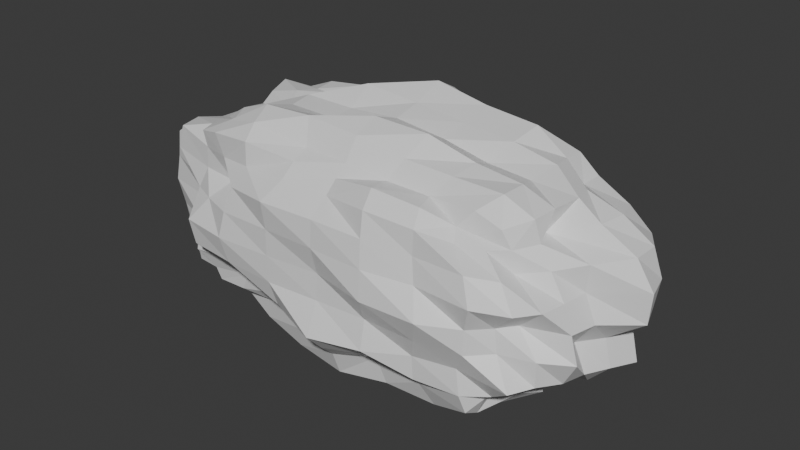 # Source: BigRock.blend  (saved by Blender 4.1.24; exported with 4.5.12 LTS)
import bpy
from mathutils import Matrix  # noqa: F401  (used for matrix-valued properties, if any)

bpy.ops.wm.read_factory_settings(use_empty=True)
scene = bpy.context.scene
scene.name = 'Scene'

# ---- collections
col_collection = bpy.data.collections.new('Collection'); scene.collection.children.link(col_collection)

# ---- materials (node trees are filled in below, after node groups)
mat_material = bpy.data.materials.new('Material')
mat_material.alpha_threshold = 0.0
mat_material.use_transparent_shadow = False
mat_material.roughness = 0.5
mat_material.line_color = (0.0, 0.0, 0.0, 1.0)

# ---- material node trees
mat_material.use_nodes = True; mat_material.node_tree.nodes.clear()
_N = mat_material.node_tree.nodes; _L = mat_material.node_tree.links
n0 = _N.new('ShaderNodeOutputMaterial'); n0.name = 'Material Output'; n0.location = (300, 300)
n1 = _N.new('ShaderNodeBsdfPrincipled'); n1.name = 'Principled BSDF'; n1.location = (10, 300)
n1.inputs[3].default_value = 1.45
_L.new(n1.outputs[0], n0.inputs[0])
n0.is_active_output = True

# ---- world
world_world = bpy.data.worlds.new('World'); scene.world = world_world
world_world.use_nodes = True; world_world.node_tree.nodes.clear()
_N = world_world.node_tree.nodes; _L = world_world.node_tree.links
n0 = _N.new('ShaderNodeOutputWorld'); n0.name = 'World Output'; n0.location = (300, 300)
n1 = _N.new('ShaderNodeBackground'); n1.name = 'Background'; n1.location = (10, 300)
n1.inputs[0].default_value = (0.05088, 0.05088, 0.05088, 1.0)
_L.new(n1.outputs[0], n0.inputs[0])
n0.is_active_output = True
world_world.color = (0.05088, 0.05088, 0.05088)
world_world.use_sun_shadow = False
world_world.sun_shadow_jitter_overblur = 0.0

# ---- meshes
me_cube = bpy.data.meshes.new('Cube')
me_cube.from_pydata([(0.2715, 0.2688, 0.2697), (0.2665, 0.2638, -0.2633), (0.2468, -0.2444, 0.2449), (0.2815, -0.2792, -0.2783), (-0.2722, 0.2745, 0.2754), (-0.281, 0.2832, -0.2828), (-0.2932, -0.2959, 0.2964), (-0.283, -0.2857, -0.2848), (-0.2772, 0.2283, -0.279), (-0.2899, 0.1578, -0.2918), (-0.3168, 0.08246, -0.3186), (-0.362, -0.0002115, -0.3638), (-0.3116, -0.0816, -0.3135), (-0.283, -0.1548, -0.2848), (-0.2888, -0.2372, -0.2906), (0.2206, 0.2654, -0.265), (0.1549, 0.2808, -0.2803), (0.08918, 0.335, -0.3345), (0.002493, 0.3457, -0.3452), (-0.07296, 0.2905, -0.29), (-0.1478, 0.2766, -0.2762), (-0.2345, 0.291, -0.2905), (0.2775, 0.2748, 0.2257), (0.2755, 0.2728, 0.1491), (0.3172, 0.3145, 0.08221), (0.333, 0.3303, 0.0006857), (0.3319, 0.3292, -0.08454), (0.3, 0.2973, -0.1597), (0.2806, 0.2779, -0.2266), (-0.2904, -0.2931, -0.2375), (-0.3198, -0.3225, -0.1719), (-0.3112, -0.3139, -0.08059), (-0.2987, -0.3015, 0.0006935), (-0.3064, -0.3091, 0.08077), (-0.2902, -0.293, 0.1588), (-0.2882, -0.2909, 0.2373), (0.2702, -0.2679, 0.2203), (0.3108, -0.3085, 0.1664), (0.3413, -0.339, 0.08827), (0.3008, -0.2985, 0.0006936), (0.3076, -0.3053, -0.07841), (0.3388, -0.3365, -0.1788), (0.3008, -0.2985, -0.2415), (-0.2799, 0.2822, 0.2311), (-0.2969, 0.2992, 0.162), (-0.3251, 0.3274, 0.08547), (-0.3322, 0.3345, 0.0006853), (-0.3158, 0.3181, -0.08176), (-0.326, 0.3282, -0.1749), (-0.3055, 0.3078, -0.2487), (0.2141, -0.257, 0.2575), (0.1678, -0.3076, 0.3081), (0.0874, -0.3283, 0.3288), (0.002538, -0.2945, 0.295), (-0.07784, -0.3103, 0.3107), (-0.1738, -0.33, 0.3305), (-0.2523, -0.3156, 0.316), (0.2994, 0.2409, 0.2976), (0.2978, 0.1591, 0.296), (0.3242, 0.08308, 0.3224), (0.3351, -0.0002131, 0.3333), (0.3223, -0.08302, 0.3205), (0.3163, -0.1686, 0.3145), (0.2821, -0.2286, 0.2803), (-0.2288, -0.2838, -0.2829), (-0.149, -0.2796, -0.2787), (-0.07888, -0.3144, -0.3135), (0.002503, -0.3339, -0.333), (0.07963, -0.2973, -0.2964), (0.1681, -0.3082, -0.3073), (0.2636, -0.3241, -0.3232), (-0.2985, -0.2444, 0.3017), (-0.2912, -0.1588, 0.2944), (-0.3054, -0.08004, 0.3086), (-0.2997, -0.0002157, 0.3029), (-0.3162, 0.08233, 0.3194), (-0.3297, 0.1772, 0.3328), (-0.2981, 0.2436, 0.3012), (-0.2379, 0.2957, 0.2966), (-0.1644, 0.3105, 0.3114), (-0.08659, 0.3445, 0.3454), (0.002486, 0.3559, 0.3567), (0.0861, 0.3227, 0.3236), (0.1712, 0.3142, 0.3151), (0.2327, 0.2818, 0.2827), (0.2804, -0.2273, -0.2772), (0.304, -0.1626, -0.3008), (0.3228, -0.08314, -0.3196), (0.296, -0.0002162, -0.2927), (0.3002, 0.07703, -0.297), (0.3088, 0.1645, -0.3056), (0.2727, 0.2212, -0.2695), (0.2605, 0.2578, 0.3497), (0.1809, 0.2659, 0.3686), (0.09154, 0.2743, 0.3791), (0.002476, 0.3046, 0.4258), (-0.09145, 0.2888, 0.4027), (-0.1724, 0.2605, 0.3599), (-0.25, 0.2523, 0.3412), (0.2617, 0.1737, 0.3577), (0.2004, 0.1977, 0.4262), (0.1025, 0.205, 0.4411), (0.002477, 0.2185, 0.4731), (-0.09146, 0.1931, 0.4083), (-0.16, 0.1623, 0.3329), (-0.2449, 0.166, 0.3389), (0.2714, 0.08694, 0.37), (0.1926, 0.09216, 0.3996), (0.09968, 0.09694, 0.4125), (0.002521, 0.1014, 0.4289), (-0.1003, 0.1026, 0.4458), (-0.1798, 0.0882, 0.378), (-0.2548, 0.08303, 0.3511), (0.2542, -0.0002156, 0.3387), (0.1776, -0.0002178, 0.3505), (0.09692, -0.0002176, 0.3847), (0.002547, -0.0002171, 0.4056), (-0.09288, -0.0002173, 0.3911), (-0.1874, -0.0002153, 0.3925), (-0.2363, -0.0002176, 0.3174), (0.2686, -0.08643, 0.3655), (0.1882, -0.09033, 0.3873), (0.1042, -0.1019, 0.4388), (0.002511, -0.1045, 0.4447), (-0.08971, -0.09248, 0.3836), (-0.1825, -0.09, 0.3855), (-0.2531, -0.08289, 0.3483), (0.2666, -0.1773, 0.3654), (0.1778, -0.1755, 0.3667), (0.09046, -0.1816, 0.3754), (0.002514, -0.1956, 0.4078), (-0.0946, -0.1997, 0.4253), (-0.19, -0.1927, 0.4121), (-0.2415, -0.1641, 0.3334), (0.2388, -0.2365, 0.3165), (0.1549, -0.2266, 0.3054), (0.07747, -0.2328, 0.3107), (0.00254, -0.2477, 0.3317), (-0.07795, -0.2493, 0.3377), (-0.1801, -0.2726, 0.3785), (-0.2503, -0.253, 0.3417), (0.2578, -0.345, -0.2546), (0.2499, -0.3383, -0.1654), (0.2707, -0.3685, -0.08625), (0.2703, -0.3647, 0.0006882), (0.2857, -0.3928, 0.09265), (0.266, -0.3639, 0.1774), (0.2246, -0.2942, 0.2228), (0.1772, -0.359, -0.2597), (0.176, -0.3614, -0.1728), (0.1904, -0.393, -0.09056), (0.2065, -0.4316, 0.0006844), (0.1847, -0.3771, 0.08902), (0.1752, -0.3592, 0.1733), (0.1753, -0.3545, 0.2583), (0.08559, -0.3498, -0.2561), (0.09824, -0.4174, -0.1961), (0.09604, -0.3904, -0.09281), (0.1062, -0.4406, 0.0006886), (0.1013, -0.4215, 0.09947), (0.09534, -0.4016, 0.1917), (0.09194, -0.3806, 0.2764), (0.002498, -0.388, -0.2813), (0.002488, -0.4529, -0.2109), (0.002542, -0.4002, -0.0963), (0.002557, -0.3937, 0.0007003), (0.002528, -0.4194, 0.1009), (0.002511, -0.4116, 0.1975), (0.002533, -0.3397, 0.2533), (-0.08067, -0.3504, -0.2564), (-0.08863, -0.3924, -0.187), (-0.09509, -0.4147, -0.09693), (-0.0968, -0.4143, 0.0006935), (-0.09523, -0.4154, 0.09844), (-0.09562, -0.4303, 0.2021), (-0.08209, -0.3572, 0.262), (-0.1511, -0.308, -0.2277), (-0.1664, -0.3494, -0.1682), (-0.1913, -0.4092, -0.09356), (-0.2001, -0.4276, 0.0006852), (-0.1921, -0.4113, 0.09531), (-0.1814, -0.3889, 0.1846), (-0.1667, -0.3459, 0.2528), (-0.2142, -0.2861, -0.2161), (-0.2316, -0.3171, -0.1567), (-0.2802, -0.392, -0.09113), (-0.288, -0.402, 0.0006819), (-0.258, -0.3559, 0.08504), (-0.2231, -0.3036, 0.1525), (-0.2341, -0.3165, 0.2373), (-0.3492, -0.2601, -0.2592), (-0.3546, -0.2596, -0.1733), (-0.3476, -0.2573, -0.0825), (-0.3269, -0.2468, 0.0006966), (-0.3426, -0.2543, 0.08285), (-0.3724, -0.2708, 0.182), (-0.3612, -0.2679, 0.2684), (-0.3773, -0.1836, -0.273), (-0.4079, -0.1924, -0.1915), (-0.4156, -0.1974, -0.09524), (-0.4283, -0.204, 0.000685), (-0.4202, -0.199, 0.09744), (-0.4156, -0.1953, 0.1957), (-0.3702, -0.1806, 0.2698), (-0.403, -0.09487, -0.2905), (-0.4308, -0.09894, -0.202), (-0.4076, -0.09711, -0.0962), (-0.4432, -0.1048, 0.0006881), (-0.4053, -0.09672, 0.0972), (-0.4009, -0.09343, 0.1925), (-0.3444, -0.08275, 0.2559), (-0.4114, -0.0002119, -0.2972), (-0.45, -0.0002123, -0.2109), (-0.4602, -0.0002134, -0.1067), (-0.439, -0.000215, 0.0006908), (-0.4212, -0.0002153, 0.1016), (-0.4082, -0.0002143, 0.1973), (-0.3463, -0.0002156, 0.259), (-0.3889, 0.09152, -0.2818), (-0.446, 0.1013, -0.2075), (-0.4544, 0.1047, -0.1042), (-0.4538, 0.1061, 0.0006862), (-0.4559, 0.1099, 0.09644), (-0.3806, 0.08929, 0.1852), (-0.3065, 0.07451, 0.2327), (-0.3247, 0.1615, -0.2399), (-0.4063, 0.1913, -0.1909), (-0.3963, 0.1899, -0.09169), (-0.4166, 0.1994, 0.0006869), (-0.4009, 0.1916, 0.09391), (-0.3658, 0.176, 0.1769), (-0.3477, 0.1709, 0.2557), (-0.3061, 0.2314, -0.231), (-0.3529, 0.258, -0.1726), (-0.3098, 0.2339, -0.07471), (-0.3411, 0.255, 0.0006932), (-0.3359, 0.2498, 0.08147), (-0.2933, 0.2207, 0.1495), (-0.3156, 0.2376, 0.2385), (-0.2394, 0.2417, -0.3237), (-0.1659, 0.2506, -0.3428), (-0.08371, 0.2659, -0.3641), (0.002526, 0.2581, -0.3482), (0.08494, 0.2546, -0.3457), (0.1538, 0.2245, -0.3012), (0.2222, 0.2194, -0.2896), (-0.2273, 0.1544, -0.3094), (-0.1655, 0.1678, -0.3461), (-0.08369, 0.1778, -0.3646), (0.002546, 0.1803, -0.3647), (0.08899, 0.1782, -0.3658), (0.1869, 0.1842, -0.3893), (0.2649, 0.1758, -0.3613), (-0.2507, 0.08166, -0.3431), (-0.1911, 0.09392, -0.4077), (-0.09152, 0.09384, -0.3927), (0.002567, 0.09205, -0.3703), (0.1014, 0.09865, -0.4211), (0.212, 0.102, -0.4515), (0.269, 0.08614, -0.3648), (-0.2908, -0.0002118, -0.4056), (-0.2025, -0.0002129, -0.4333), (-0.09795, -0.0002154, -0.4203), (0.002542, -0.0002166, -0.4123), (0.1027, -0.0002155, -0.4185), (0.192, -0.0002153, -0.3901), (0.2666, -0.0002144, -0.3577), (-0.2462, -0.08058, -0.3357), (-0.195, -0.09633, -0.4185), (-0.1016, -0.1043, -0.4519), (0.002545, -0.0968, -0.3967), (0.09848, -0.09616, -0.4039), (0.1811, -0.08672, -0.3661), (0.2516, -0.08069, -0.3363), (-0.2192, -0.1495, -0.2964), (-0.1806, -0.1833, -0.3858), (-0.09951, -0.2093, -0.4504), (0.002495, -0.2072, -0.439), (0.1014, -0.2033, -0.4338), (0.192, -0.1898, -0.4029), (0.2675, -0.1779, -0.3655), (-0.2369, -0.2396, -0.3198), (-0.1759, -0.2662, -0.367), (-0.09137, -0.289, -0.401), (0.002479, -0.3024, -0.4203), (0.09435, -0.2831, -0.3913), (0.1894, -0.2793, -0.3878), (0.2647, -0.2625, -0.3547), (0.2824, 0.2126, -0.2121), (0.3145, 0.2308, -0.1547), (0.3297, 0.2428, -0.07775), (0.3595, 0.263, 0.0006897), (0.353, 0.2571, 0.08395), (0.3607, 0.2598, 0.1751), (0.3325, 0.2454, 0.2463), (0.3299, 0.1615, -0.2399), (0.3781, 0.1787, -0.1782), (0.3857, 0.1842, -0.08879), (0.4112, 0.1957, 0.0006881), (0.4027, 0.1904, 0.0933), (0.4074, 0.1898, 0.1907), (0.3709, 0.1784, 0.2671), (0.3743, 0.08745, -0.2697), (0.4289, 0.09574, -0.2054), (0.4162, 0.09726, -0.09679), (0.4427, 0.1034, 0.0006882), (0.4506, 0.1031, 0.104), (0.4348, 0.0983, 0.2029), (0.3841, 0.08948, 0.2771), (0.3744, -0.0002136, -0.2716), (0.4103, -0.0002142, -0.1949), (0.3981, -0.0002166, -0.09556), (0.4603, -0.0002139, 0.0006872), (0.4647, -0.000213, 0.108), (0.4345, -0.0002128, 0.2049), (0.3744, -0.0002135, 0.273), (0.3194, -0.07654, -0.2361), (0.3925, -0.09095, -0.1862), (0.3714, -0.0901, -0.08918), (0.404, -0.09744, 0.0006953), (0.3833, -0.0921, 0.09258), (0.3861, -0.08977, 0.1852), (0.3067, -0.07392, 0.2297), (0.3131, -0.155, -0.2294), (0.3831, -0.181, -0.1801), (0.4073, -0.1953, -0.09028), (0.3935, -0.1898, 0.0006912), (0.3756, -0.181, 0.08832), (0.3473, -0.1675, 0.1679), (0.326, -0.1603, 0.2389), (0.296, -0.2219, -0.221), (0.3606, -0.2601, -0.1737), (0.3614, -0.2627, -0.0843), (0.3226, -0.241, 0.0006981), (0.3663, -0.2657, 0.08669), (0.3033, -0.2242, 0.1514), (0.298, -0.2232, 0.2237), (-0.2575, 0.3517, -0.2593), (-0.2608, 0.3632, -0.1759), (-0.266, 0.3684, -0.08632), (-0.2554, 0.3479, 0.0006921), (-0.2702, 0.3753, 0.08913), (-0.2604, 0.3625, 0.177), (-0.2443, 0.3315, 0.2474), (-0.1679, 0.3482, -0.2532), (-0.17, 0.3585, -0.1718), (-0.1695, 0.3486, -0.08253), (-0.1735, 0.3525, 0.0007005), (-0.1851, 0.3917, 0.0918), (-0.1802, 0.3855, 0.1834), (-0.1684, 0.3495, 0.2554), (-0.08418, 0.3668, -0.2668), (-0.08864, 0.392, -0.1871), (-0.09572, 0.4179, -0.09756), (-0.09823, 0.4225, 0.0006919), (-0.08514, 0.3556, 0.08842), (-0.0815, 0.3532, 0.1744), (-0.07875, 0.3407, 0.2522), (0.002481, 0.4173, -0.2994), (0.002492, 0.4446, -0.2081), (0.002488, 0.4858, -0.1106), (0.002505, 0.468, 0.000686), (0.002521, 0.429, 0.1025), (0.002518, 0.4015, 0.1941), (0.002506, 0.3755, 0.2753), (0.09661, 0.4027, -0.2889), (0.09899, 0.4211, -0.1976), (0.09857, 0.405, -0.09535), (0.1032, 0.4222, 0.0006916), (0.1102, 0.4735, 0.1084), (0.09173, 0.3814, 0.1846), (0.07771, 0.311, 0.234), (0.1751, 0.3535, -0.2565), (0.1903, 0.3988, -0.1871), (0.1789, 0.3607, -0.08472), (0.1885, 0.3805, 0.0006935), (0.2074, 0.4395, 0.1006), (0.1829, 0.3793, 0.1811), (0.1621, 0.3219, 0.2381), (0.2453, 0.3255, -0.2421), (0.2525, 0.342, -0.1671), (0.2785, 0.3807, -0.08886), (0.2886, 0.3943, 0.0006827), (0.272, 0.3701, 0.08804), (0.2407, 0.3232, 0.1608), (0.2164, 0.2812, 0.2145)], [], [(92, 93, 100, 99), (357, 350, 79, 80), (350, 343, 78, 79), (337, 344, 20, 21), (301, 294, 57, 58), (106, 107, 114, 113), (104, 105, 112, 111), (238, 231, 76, 77), (315, 308, 59, 60), (120, 121, 128, 127), (114, 115, 122, 121), (109, 110, 117, 116), (111, 112, 119, 118), (231, 224, 75, 76), (322, 315, 60, 61), (127, 128, 135, 134), (121, 122, 129, 128), (116, 117, 124, 123), (118, 119, 126, 125), (224, 217, 74, 75), (329, 322, 61, 62), (161, 154, 51, 52), (128, 129, 136, 135), (123, 124, 131, 130), (125, 126, 133, 132), (217, 210, 73, 74), (336, 329, 62, 63), (197, 198, 205, 204), (168, 161, 52, 53), (130, 131, 138, 137), (132, 133, 140, 139), (210, 203, 72, 73), (85, 330, 42, 3), (332, 333, 39, 40), (182, 175, 54, 55), (192, 193, 200, 199), (203, 196, 71, 72), (70, 69, 286, 287), (3, 70, 287, 85), (330, 331, 41, 42), (142, 143, 150, 149), (141, 142, 149, 148), (57, 0, 84, 92), (84, 83, 93, 92), (276, 277, 284, 283), (83, 82, 94, 93), (82, 81, 95, 94), (81, 80, 96, 95), (308, 301, 58, 59), (80, 79, 97, 96), (113, 114, 121, 120), (79, 78, 98, 97), (107, 108, 115, 114), (99, 100, 107, 106), (4, 77, 98, 78), (77, 76, 105, 98), (76, 75, 112, 105), (75, 74, 119, 112), (74, 73, 126, 119), (73, 72, 133, 126), (72, 71, 140, 133), (6, 56, 140, 71), (56, 55, 139, 140), (297, 298, 305, 304), (55, 54, 138, 139), (54, 53, 137, 138), (53, 52, 136, 137), (52, 51, 135, 136), (51, 50, 134, 135), (134, 50, 2, 63), (63, 62, 127, 134), (62, 61, 120, 127), (61, 60, 113, 120), (189, 182, 55, 56), (60, 59, 106, 113), (131, 132, 139, 138), (59, 58, 99, 106), (124, 125, 132, 131), (58, 57, 92, 99), (117, 118, 125, 124), (110, 111, 118, 117), (333, 334, 38, 39), (334, 335, 37, 38), (335, 336, 36, 37), (69, 68, 285, 286), (148, 149, 156, 155), (336, 63, 2, 36), (153, 154, 161, 160), (155, 156, 163, 162), (67, 66, 283, 284), (163, 164, 171, 170), (158, 159, 166, 165), (160, 161, 168, 167), (162, 163, 170, 169), (66, 65, 282, 283), (170, 171, 178, 177), (165, 166, 173, 172), (167, 168, 175, 174), (169, 170, 177, 176), (65, 64, 281, 282), (177, 178, 185, 184), (172, 173, 180, 179), (174, 175, 182, 181), (176, 177, 184, 183), (193, 192, 31, 32), (179, 180, 187, 186), (181, 182, 189, 188), (192, 191, 30, 31), (7, 14, 281, 64), (195, 194, 33, 34), (71, 196, 35, 6), (190, 191, 198, 197), (191, 192, 199, 198), (194, 195, 202, 201), (3, 42, 141, 70), (42, 41, 142, 141), (331, 332, 40, 41), (41, 40, 143, 142), (40, 39, 144, 143), (39, 38, 145, 144), (38, 37, 146, 145), (68, 67, 284, 285), (37, 36, 147, 146), (156, 157, 164, 163), (36, 2, 50, 147), (151, 152, 159, 158), (157, 158, 165, 164), (164, 165, 172, 171), (171, 172, 179, 178), (178, 179, 186, 185), (194, 193, 32, 33), (364, 357, 80, 81), (6, 35, 189, 56), (35, 34, 188, 189), (103, 104, 111, 110), (34, 33, 187, 188), (33, 32, 186, 187), (32, 31, 185, 186), (31, 30, 184, 185), (30, 29, 183, 184), (183, 29, 7, 64), (64, 65, 176, 183), (65, 66, 169, 176), (66, 67, 162, 169), (67, 68, 155, 162), (68, 69, 148, 155), (69, 70, 141, 148), (175, 168, 53, 54), (193, 194, 201, 200), (202, 203, 210, 209), (204, 205, 212, 211), (11, 10, 253, 260), (212, 213, 220, 219), (207, 208, 215, 214), (209, 210, 217, 216), (211, 212, 219, 218), (10, 9, 246, 253), (219, 220, 227, 226), (214, 215, 222, 221), (216, 217, 224, 223), (218, 219, 226, 225), (9, 8, 239, 246), (226, 227, 234, 233), (221, 222, 229, 228), (223, 224, 231, 230), (225, 226, 233, 232), (49, 48, 338, 337), (8, 5, 21, 239), (47, 46, 340, 339), (228, 229, 236, 235), (230, 231, 238, 237), (48, 47, 339, 338), (49, 337, 21, 5), (45, 44, 342, 341), (43, 4, 78, 343), (351, 358, 18, 19), (240, 241, 248, 247), (344, 351, 19, 20), (14, 7, 29, 190), (13, 12, 267, 274), (14, 13, 274, 281), (12, 11, 260, 267), (205, 206, 213, 212), (200, 201, 208, 207), (198, 199, 206, 205), (206, 207, 214, 213), (213, 214, 221, 220), (220, 221, 228, 227), (227, 228, 235, 234), (46, 45, 341, 340), (102, 103, 110, 109), (346, 347, 354, 353), (4, 43, 238, 77), (347, 348, 355, 354), (43, 44, 237, 238), (44, 45, 236, 237), (45, 46, 235, 236), (351, 352, 359, 358), (46, 47, 234, 235), (47, 48, 233, 234), (48, 49, 232, 233), (5, 8, 232, 49), (257, 258, 265, 264), (8, 9, 225, 232), (264, 265, 272, 271), (9, 10, 218, 225), (271, 272, 279, 278), (10, 11, 211, 218), (278, 279, 286, 285), (11, 12, 204, 211), (12, 13, 197, 204), (13, 14, 190, 197), (239, 240, 247, 246), (365, 372, 16, 17), (372, 379, 15, 16), (379, 28, 1, 15), (380, 381, 26, 27), (251, 252, 259, 258), (288, 295, 90, 91), (253, 254, 261, 260), (261, 262, 269, 268), (256, 257, 264, 263), (258, 259, 266, 265), (295, 302, 89, 90), (260, 261, 268, 267), (268, 269, 276, 275), (263, 264, 271, 270), (265, 266, 273, 272), (302, 309, 88, 89), (267, 268, 275, 274), (275, 276, 283, 282), (270, 271, 278, 277), (272, 273, 280, 279), (309, 316, 87, 88), (274, 275, 282, 281), (277, 278, 285, 284), (279, 280, 287, 286), (316, 323, 86, 87), (381, 382, 25, 26), (323, 330, 85, 86), (289, 290, 297, 296), (288, 289, 296, 295), (21, 20, 240, 239), (20, 19, 241, 240), (19, 18, 242, 241), (18, 17, 243, 242), (17, 16, 244, 243), (16, 15, 245, 244), (254, 255, 262, 261), (15, 1, 91, 245), (249, 250, 257, 256), (91, 90, 252, 245), (90, 89, 259, 252), (89, 88, 266, 259), (88, 87, 273, 266), (87, 86, 280, 273), (86, 85, 287, 280), (379, 380, 27, 28), (199, 200, 207, 206), (159, 160, 167, 166), (166, 167, 174, 173), (173, 174, 181, 180), (180, 181, 188, 187), (196, 195, 34, 35), (201, 202, 209, 208), (208, 209, 216, 215), (215, 216, 223, 222), (222, 223, 230, 229), (229, 230, 237, 236), (44, 43, 343, 342), (382, 383, 24, 25), (383, 384, 23, 24), (384, 385, 22, 23), (385, 84, 0, 22), (300, 301, 308, 307), (296, 297, 304, 303), (309, 310, 317, 316), (305, 306, 313, 312), (307, 308, 315, 314), (303, 304, 311, 310), (316, 317, 324, 323), (312, 313, 320, 319), (314, 315, 322, 321), (310, 311, 318, 317), (323, 324, 331, 330), (319, 320, 327, 326), (321, 322, 329, 328), (317, 318, 325, 324), (326, 327, 334, 333), (328, 329, 336, 335), (324, 325, 332, 331), (337, 338, 345, 344), (339, 340, 347, 346), (338, 339, 346, 345), (1, 28, 288, 91), (28, 27, 289, 288), (195, 196, 203, 202), (27, 26, 290, 289), (26, 25, 291, 290), (25, 24, 292, 291), (302, 303, 310, 309), (24, 23, 293, 292), (23, 22, 294, 293), (22, 0, 57, 294), (298, 299, 306, 305), (304, 305, 312, 311), (311, 312, 319, 318), (318, 319, 326, 325), (325, 326, 333, 332), (100, 101, 108, 107), (327, 328, 335, 334), (320, 321, 328, 327), (313, 314, 321, 320), (306, 307, 314, 313), (299, 300, 307, 306), (378, 371, 82, 83), (349, 350, 357, 356), (345, 346, 353, 352), (358, 359, 366, 365), (354, 355, 362, 361), (356, 357, 364, 363), (352, 353, 360, 359), (365, 366, 373, 372), (361, 362, 369, 368), (363, 364, 371, 370), (359, 360, 367, 366), (372, 373, 380, 379), (368, 369, 376, 375), (370, 371, 378, 377), (366, 367, 374, 373), (375, 376, 383, 382), (377, 378, 385, 384), (373, 374, 381, 380), (385, 378, 83, 84), (340, 341, 348, 347), (150, 151, 158, 157), (341, 342, 349, 348), (342, 343, 350, 349), (344, 345, 352, 351), (353, 354, 361, 360), (360, 361, 368, 367), (367, 368, 375, 374), (374, 375, 382, 381), (93, 94, 101, 100), (191, 190, 29, 30), (376, 377, 384, 383), (369, 370, 377, 376), (362, 363, 370, 369), (355, 356, 363, 362), (348, 349, 356, 355), (154, 147, 50, 51), (371, 364, 81, 82), (358, 365, 17, 18), (250, 251, 258, 257), (247, 248, 255, 254), (246, 247, 254, 253), (244, 245, 252, 251), (243, 244, 251, 250), (242, 243, 250, 249), (241, 242, 249, 248), (295, 296, 303, 302), (293, 294, 301, 300), (292, 293, 300, 299), (291, 292, 299, 298), (290, 291, 298, 297), (149, 150, 157, 156), (146, 147, 154, 153), (145, 146, 153, 152), (144, 145, 152, 151), (143, 144, 151, 150), (152, 153, 160, 159), (129, 130, 137, 136), (122, 123, 130, 129), (115, 116, 123, 122), (108, 109, 116, 115), (101, 102, 109, 108), (97, 98, 105, 104), (96, 97, 104, 103), (95, 96, 103, 102), (94, 95, 102, 101), (269, 270, 277, 276), (262, 263, 270, 269), (255, 256, 263, 262), (248, 249, 256, 255)])
_uv = me_cube.uv_layers.new(name='UVMap')
_uv.uv.foreach_set('vector', [0.6562, 0.5313, 0.6875, 0.5313, 0.6875, 0.5625, 0.6563, 0.5625, 0.5938, 0.3438, 0.5938, 0.3125, 0.8125, 0.5, 0.625, 0.3438, 0.5938, 0.3125, 0.5938, 0.2813, 0.8438, 0.5, 0.625, 0.3125, 0.4063, 0.2813, 0.4063, 0.3125, 0.1875, 0.5, 0.375, 0.2813, 0.5938, 0.5625, 0.5938, 0.5313, 0.625, 0.5313, 0.625, 0.5625, 0.6563, 0.5938, 0.6875, 0.5938, 0.6875, 0.625, 0.6563, 0.625, 0.8125, 0.5625, 0.8438, 0.5625, 0.8438, 0.5938, 0.8125, 0.5938, 0.5938, 0.2188, 0.5938, 0.1875, 0.875, 0.5625, 0.625, 0.2188, 0.5938, 0.625, 0.5938, 0.5938, 0.625, 0.5938, 0.625, 0.625, 0.6563, 0.6563, 0.6875, 0.6563, 0.6875, 0.6875, 0.6562, 0.6875, 0.6875, 0.625, 0.7188, 0.625, 0.7187, 0.6563, 0.6875, 0.6563, 0.75, 0.5938, 0.7813, 0.5938, 0.7813, 0.625, 0.75, 0.625, 0.8125, 0.5938, 0.8438, 0.5938, 0.8438, 0.625, 0.8125, 0.625, 0.5938, 0.1875, 0.5938, 0.1562, 0.875, 0.5938, 0.625, 0.1875, 0.5938, 0.6563, 0.5938, 0.625, 0.625, 0.625, 0.625, 0.6563, 0.6562, 0.6875, 0.6875, 0.6875, 0.6875, 0.7188, 0.6562, 0.7188, 0.6875, 0.6563, 0.7187, 0.6563, 0.7188, 0.6875, 0.6875, 0.6875, 0.75, 0.625, 0.7813, 0.625, 0.7813, 0.6563, 0.75, 0.6563, 0.8125, 0.625, 0.8438, 0.625, 0.8438, 0.6562, 0.8125, 0.6563, 0.5938, 0.1562, 0.5938, 0.125, 0.875, 0.625, 0.625, 0.1563, 0.5938, 0.6875, 0.5938, 0.6563, 0.625, 0.6563, 0.625, 0.6875, 0.5938, 0.8438, 0.5938, 0.8125, 0.6875, 0.75, 0.625, 0.8438, 0.6875, 0.6875, 0.7188, 0.6875, 0.7188, 0.7188, 0.6875, 0.7188, 0.75, 0.6563, 0.7813, 0.6563, 0.7813, 0.6875, 0.75, 0.6875, 0.8125, 0.6563, 0.8438, 0.6562, 0.8438, 0.6875, 0.8125, 0.6875, 0.5938, 0.125, 0.5938, 0.09375, 0.875, 0.6563, 0.625, 0.125, 0.5938, 0.7188, 0.5938, 0.6875, 0.625, 0.6875, 0.625, 0.7188, 0.4063, 0.0625, 0.4375, 0.0625, 0.4375, 0.09375, 0.4063, 0.09375, 0.5938, 0.875, 0.5938, 0.8438, 0.7188, 0.75, 0.625, 0.875, 0.75, 0.6875, 0.7813, 0.6875, 0.7813, 0.7188, 0.75, 0.7188, 0.8125, 0.6875, 0.8438, 0.6875, 0.8438, 0.7188, 0.8125, 0.7188, 0.5938, 0.09375, 0.5938, 0.0625, 0.875, 0.6875, 0.625, 0.09375, 0.375, 0.7188, 0.4063, 0.7188, 0.4063, 0.75, 0.375, 0.75, 0.4688, 0.7187, 0.5, 0.7188, 0.5, 0.75, 0.4688, 0.75, 0.5938, 0.9375, 0.5938, 0.9063, 0.7813, 0.75, 0.625, 0.9375, 0.4688, 0.03125, 0.5, 0.03125, 0.5, 0.0625, 0.4688, 0.0625, 0.5938, 0.0625, 0.5938, 0.03125, 0.875, 0.7188, 0.625, 0.0625, 0.375, 0.7813, 0.3125, 0.75, 0.3125, 0.7188, 0.3438, 0.7188, 0.375, 0.75, 0.3438, 0.75, 0.3438, 0.7188, 0.375, 0.7188, 0.4063, 0.7188, 0.4375, 0.7188, 0.4375, 0.75, 0.4063, 0.75, 0.4375, 0.7813, 0.4688, 0.7813, 0.4688, 0.8125, 0.4375, 0.8125, 0.4063, 0.7812, 0.4375, 0.7813, 0.4375, 0.8125, 0.4063, 0.8125, 0.625, 0.5313, 0.625, 0.5, 0.6563, 0.5, 0.6562, 0.5313, 0.625, 0.4688, 0.6875, 0.5, 0.6875, 0.5313, 0.6562, 0.5313, 0.2188, 0.6875, 0.25, 0.6875, 0.25, 0.7188, 0.2188, 0.7188, 0.625, 0.4375, 0.7188, 0.5, 0.7188, 0.5313, 0.6875, 0.5313, 0.625, 0.4063, 0.75, 0.5, 0.75, 0.5313, 0.7188, 0.5313, 0.625, 0.375, 0.7813, 0.5, 0.7813, 0.5313, 0.75, 0.5313, 0.5938, 0.5938, 0.5938, 0.5625, 0.625, 0.5625, 0.625, 0.5938, 0.625, 0.3438, 0.8125, 0.5, 0.8125, 0.5313, 0.7813, 0.5313, 0.6563, 0.625, 0.6875, 0.625, 0.6875, 0.6563, 0.6563, 0.6563, 0.625, 0.3125, 0.8438, 0.5, 0.8438, 0.5313, 0.8125, 0.5313, 0.6875, 0.5938, 0.7187, 0.5938, 0.7188, 0.625, 0.6875, 0.625, 0.6563, 0.5625, 0.6875, 0.5625, 0.6875, 0.5938, 0.6563, 0.5938, 0.625, 0.25, 0.875, 0.5313, 0.8438, 0.5313, 0.625, 0.2813, 0.625, 0.2188, 0.875, 0.5625, 0.8438, 0.5625, 0.8438, 0.5313, 0.625, 0.1875, 0.875, 0.5938, 0.8438, 0.5938, 0.8438, 0.5625, 0.625, 0.1563, 0.875, 0.625, 0.8438, 0.625, 0.8438, 0.5938, 0.625, 0.125, 0.875, 0.6563, 0.8438, 0.6562, 0.8438, 0.625, 0.625, 0.09375, 0.875, 0.6875, 0.8438, 0.6875, 0.8438, 0.6562, 0.625, 0.0625, 0.875, 0.7188, 0.8438, 0.7188, 0.8438, 0.6875, 0.625, 1.0, 0.8438, 0.75, 0.8438, 0.7188, 0.625, 0.03125, 0.625, 0.9688, 0.8125, 0.75, 0.8125, 0.7188, 0.8438, 0.7188, 0.4688, 0.5625, 0.5, 0.5625, 0.5, 0.5938, 0.4688, 0.5938, 0.625, 0.9375, 0.7813, 0.75, 0.7813, 0.7188, 0.8125, 0.7188, 0.625, 0.9063, 0.75, 0.75, 0.75, 0.7188, 0.7813, 0.7188, 0.625, 0.875, 0.7188, 0.75, 0.7188, 0.7188, 0.75, 0.7188, 0.625, 0.8438, 0.6875, 0.75, 0.6875, 0.7188, 0.7188, 0.7188, 0.625, 0.8125, 0.6563, 0.75, 0.6562, 0.7188, 0.6875, 0.7188, 0.6562, 0.7188, 0.625, 0.7813, 0.625, 0.75, 0.625, 0.7188, 0.625, 0.7188, 0.625, 0.6875, 0.6562, 0.6875, 0.6562, 0.7188, 0.625, 0.6875, 0.625, 0.6563, 0.6563, 0.6563, 0.6562, 0.6875, 0.625, 0.6563, 0.625, 0.625, 0.6563, 0.625, 0.6563, 0.6563, 0.5938, 0.9688, 0.5938, 0.9375, 0.8125, 0.75, 0.625, 0.9688, 0.625, 0.625, 0.625, 0.5938, 0.6563, 0.5938, 0.6563, 0.625, 0.7813, 0.6875, 0.8125, 0.6875, 0.8125, 0.7188, 0.7813, 0.7188, 0.625, 0.5938, 0.625, 0.5625, 0.6563, 0.5625, 0.6563, 0.5938, 0.7813, 0.6563, 0.8125, 0.6563, 0.8125, 0.6875, 0.7813, 0.6875, 0.625, 0.5625, 0.625, 0.5313, 0.6562, 0.5313, 0.6563, 0.5625, 0.7813, 0.625, 0.8125, 0.625, 0.8125, 0.6563, 0.7813, 0.6563, 0.7813, 0.5938, 0.8125, 0.5938, 0.8125, 0.625, 0.7813, 0.625, 0.5, 0.7188, 0.5313, 0.7187, 0.5312, 0.75, 0.5, 0.75, 0.5313, 0.7187, 0.5625, 0.7188, 0.5625, 0.75, 0.5312, 0.75, 0.5625, 0.7188, 0.5938, 0.7188, 0.5938, 0.75, 0.5625, 0.75, 0.375, 0.8125, 0.2813, 0.75, 0.2812, 0.7188, 0.3125, 0.7188, 0.4063, 0.8125, 0.4375, 0.8125, 0.4375, 0.8438, 0.4063, 0.8438, 0.5938, 0.7188, 0.625, 0.7188, 0.625, 0.75, 0.5938, 0.75, 0.5625, 0.8125, 0.5938, 0.8125, 0.5938, 0.8438, 0.5625, 0.8438, 0.4063, 0.8438, 0.4375, 0.8438, 0.4375, 0.875, 0.4063, 0.875, 0.375, 0.875, 0.2188, 0.75, 0.2188, 0.7188, 0.25, 0.7188, 0.4375, 0.875, 0.4688, 0.875, 0.4688, 0.9063, 0.4375, 0.9063, 0.5, 0.8438, 0.5313, 0.8438, 0.5312, 0.875, 0.5, 0.875, 0.5625, 0.8438, 0.5938, 0.8438, 0.5938, 0.875, 0.5625, 0.875, 0.4063, 0.875, 0.4375, 0.875, 0.4375, 0.9063, 0.4063, 0.9062, 0.375, 0.9063, 0.1875, 0.75, 0.1875, 0.7188, 0.2188, 0.7188, 0.4375, 0.9063, 0.4688, 0.9063, 0.4688, 0.9375, 0.4375, 0.9375, 0.5, 0.875, 0.5312, 0.875, 0.5313, 0.9063, 0.5, 0.9063, 0.5625, 0.875, 0.5938, 0.875, 0.5938, 0.9063, 0.5625, 0.9063, 0.4063, 0.9062, 0.4375, 0.9063, 0.4375, 0.9375, 0.4063, 0.9375, 0.375, 0.9375, 0.1563, 0.75, 0.1563, 0.7188, 0.1875, 0.7188, 0.4375, 0.9375, 0.4688, 0.9375, 0.4688, 0.9688, 0.4375, 0.9688, 0.5, 0.9063, 0.5313, 0.9063, 0.5312, 0.9375, 0.5, 0.9375, 0.5625, 0.9063, 0.5938, 0.9063, 0.5938, 0.9375, 0.5625, 0.9375, 0.4063, 0.9375, 0.4375, 0.9375, 0.4375, 0.9688, 0.4063, 0.9688, 0.5, 0.03125, 0.4688, 0.03125, 0.4688, 1.0, 0.5, 0.0, 0.5, 0.9375, 0.5312, 0.9375, 0.5313, 0.9688, 0.5, 0.9688, 0.5625, 0.9375, 0.5938, 0.9375, 0.5938, 0.9688, 0.5625, 0.9688, 0.4688, 0.03125, 0.4375, 0.03125, 0.4375, 1.0, 0.4688, 0.0, 0.375, 0.0, 0.125, 0.7188, 0.1563, 0.7188, 0.375, 0.9688, 0.5625, 0.03125, 0.5312, 0.03125, 0.5313, 1.0, 0.5625, 0.0, 0.625, 0.03125, 0.5938, 0.03125, 0.5938, 1.0, 0.875, 0.75, 0.4063, 0.03125, 0.4375, 0.03125, 0.4375, 0.0625, 0.4063, 0.0625, 0.4375, 0.03125, 0.4688, 0.03125, 0.4688, 0.0625, 0.4375, 0.0625, 0.5312, 0.03125, 0.5625, 0.03125, 0.5625, 0.0625, 0.5312, 0.0625, 0.375, 0.75, 0.4063, 0.75, 0.4063, 0.7812, 0.3438, 0.75, 0.4063, 0.75, 0.4375, 0.75, 0.4375, 0.7813, 0.4063, 0.7812, 0.4375, 0.7188, 0.4688, 0.7187, 0.4688, 0.75, 0.4375, 0.75, 0.4375, 0.75, 0.4688, 0.75, 0.4688, 0.7813, 0.4375, 0.7813, 0.4688, 0.75, 0.5, 0.75, 0.5, 0.7813, 0.4688, 0.7813, 0.5, 0.75, 0.5312, 0.75, 0.5313, 0.7813, 0.5, 0.7813, 0.5312, 0.75, 0.5625, 0.75, 0.5625, 0.7812, 0.5313, 0.7813, 0.375, 0.8438, 0.25, 0.75, 0.25, 0.7188, 0.2812, 0.7188, 0.5625, 0.75, 0.5938, 0.75, 0.5938, 0.7812, 0.5625, 0.7812, 0.4375, 0.8438, 0.4688, 0.8438, 0.4688, 0.875, 0.4375, 0.875, 0.5938, 0.75, 0.625, 0.75, 0.625, 0.7813, 0.5938, 0.7812, 0.5, 0.8125, 0.5312, 0.8125, 0.5313, 0.8438, 0.5, 0.8438, 0.4688, 0.8438, 0.5, 0.8438, 0.5, 0.875, 0.4688, 0.875, 0.4688, 0.875, 0.5, 0.875, 0.5, 0.9063, 0.4688, 0.9063, 0.4688, 0.9063, 0.5, 0.9063, 0.5, 0.9375, 0.4688, 0.9375, 0.4688, 0.9375, 0.5, 0.9375, 0.5, 0.9688, 0.4688, 0.9688, 0.5312, 0.03125, 0.5, 0.03125, 0.5, 1.0, 0.5313, 0.0, 0.5938, 0.375, 0.5938, 0.3438, 0.7813, 0.5, 0.625, 0.375, 0.625, 0.0, 0.5938, 1.0, 0.5938, 0.9688, 0.8438, 0.75, 0.5938, 0.0, 0.5625, 1.0, 0.5625, 0.9688, 0.5938, 0.9688, 0.7813, 0.5625, 0.8125, 0.5625, 0.8125, 0.5938, 0.7813, 0.5938, 0.5625, 0.0, 0.5313, 1.0, 0.5313, 0.9688, 0.5625, 0.9688, 0.5313, 0.0, 0.5, 1.0, 0.5, 0.9688, 0.5313, 0.9688, 0.5, 0.0, 0.4688, 1.0, 0.4688, 0.9688, 0.5, 0.9688, 0.4688, 0.0, 0.4375, 1.0, 0.4375, 0.9688, 0.4688, 0.9688, 0.4375, 0.0, 0.4063, 1.0, 0.4063, 0.9688, 0.4375, 0.9688, 0.4063, 0.9688, 0.4063, 0.0, 0.125, 0.75, 0.375, 0.9688, 0.1563, 0.75, 0.375, 0.9375, 0.4063, 0.9375, 0.4063, 0.9688, 0.1875, 0.75, 0.375, 0.9063, 0.4063, 0.9062, 0.4063, 0.9375, 0.2188, 0.75, 0.375, 0.875, 0.4063, 0.875, 0.4063, 0.9062, 0.25, 0.75, 0.375, 0.8438, 0.4063, 0.8438, 0.4063, 0.875, 0.2813, 0.75, 0.375, 0.8125, 0.4063, 0.8125, 0.4063, 0.8438, 0.3125, 0.75, 0.375, 0.7813, 0.4063, 0.7812, 0.4063, 0.8125, 0.5938, 0.9063, 0.5938, 0.875, 0.75, 0.75, 0.625, 0.9063, 0.5, 0.03125, 0.5312, 0.03125, 0.5312, 0.0625, 0.5, 0.0625, 0.5625, 0.0625, 0.5938, 0.0625, 0.5938, 0.09375, 0.5625, 0.09375, 0.4063, 0.09375, 0.4375, 0.09375, 0.4375, 0.125, 0.4063, 0.125, 0.375, 0.125, 0.125, 0.5938, 0.1562, 0.5938, 0.1563, 0.625, 0.4375, 0.125, 0.4688, 0.125, 0.4688, 0.1563, 0.4375, 0.1562, 0.5, 0.09375, 0.5313, 0.09375, 0.5312, 0.125, 0.5, 0.125, 0.5625, 0.09375, 0.5938, 0.09375, 0.5938, 0.125, 0.5625, 0.125, 0.4063, 0.125, 0.4375, 0.125, 0.4375, 0.1562, 0.4063, 0.1563, 0.375, 0.1563, 0.125, 0.5625, 0.1563, 0.5625, 0.1562, 0.5938, 0.4375, 0.1562, 0.4688, 0.1563, 0.4688, 0.1875, 0.4375, 0.1875, 0.5, 0.125, 0.5312, 0.125, 0.5313, 0.1563, 0.5, 0.1562, 0.5625, 0.125, 0.5938, 0.125, 0.5938, 0.1562, 0.5625, 0.1562, 0.4063, 0.1563, 0.4375, 0.1562, 0.4375, 0.1875, 0.4063, 0.1875, 0.375, 0.1875, 0.125, 0.5313, 0.1563, 0.5313, 0.1563, 0.5625, 0.4375, 0.1875, 0.4688, 0.1875, 0.4688, 0.2188, 0.4375, 0.2188, 0.5, 0.1562, 0.5313, 0.1563, 0.5312, 0.1875, 0.5, 0.1875, 0.5625, 0.1562, 0.5938, 0.1562, 0.5938, 0.1875, 0.5625, 0.1875, 0.4063, 0.1875, 0.4375, 0.1875, 0.4375, 0.2188, 0.4063, 0.2188, 0.4063, 0.25, 0.4375, 0.25, 0.4375, 0.2813, 0.4063, 0.2813, 0.375, 0.2188, 0.375, 0.25, 0.1563, 0.5, 0.1563, 0.5313, 0.4688, 0.25, 0.5, 0.25, 0.5, 0.2813, 0.4688, 0.2813, 0.5, 0.1875, 0.5312, 0.1875, 0.5313, 0.2188, 0.5, 0.2188, 0.5625, 0.1875, 0.5938, 0.1875, 0.5938, 0.2188, 0.5625, 0.2188, 0.4375, 0.25, 0.4688, 0.25, 0.4688, 0.2813, 0.4375, 0.2813, 0.4063, 0.25, 0.4063, 0.2813, 0.1563, 0.5, 0.375, 0.25, 0.5312, 0.25, 0.5625, 0.25, 0.5625, 0.2813, 0.5313, 0.2813, 0.5938, 0.25, 0.875, 0.5, 0.625, 0.2813, 0.5938, 0.2813, 0.4063, 0.3438, 0.4063, 0.375, 0.25, 0.5, 0.375, 0.3438, 0.1875, 0.5313, 0.2188, 0.5313, 0.2188, 0.5625, 0.1875, 0.5625, 0.4063, 0.3125, 0.4063, 0.3438, 0.2188, 0.5, 0.375, 0.3125, 0.125, 0.7188, 0.375, 1.0, 0.4063, 0.0, 0.4063, 0.03125, 0.375, 0.0625, 0.125, 0.6563, 0.1562, 0.6562, 0.1563, 0.6875, 0.375, 0.03125, 0.125, 0.6875, 0.1563, 0.6875, 0.1563, 0.7188, 0.375, 0.09375, 0.125, 0.625, 0.1563, 0.625, 0.1562, 0.6562, 0.4375, 0.09375, 0.4688, 0.09375, 0.4688, 0.125, 0.4375, 0.125, 0.5, 0.0625, 0.5312, 0.0625, 0.5313, 0.09375, 0.5, 0.09375, 0.4375, 0.0625, 0.4688, 0.0625, 0.4688, 0.09375, 0.4375, 0.09375, 0.4688, 0.09375, 0.5, 0.09375, 0.5, 0.125, 0.4688, 0.125, 0.4688, 0.125, 0.5, 0.125, 0.5, 0.1562, 0.4688, 0.1563, 0.4688, 0.1563, 0.5, 0.1562, 0.5, 0.1875, 0.4688, 0.1875, 0.4688, 0.1875, 0.5, 0.1875, 0.5, 0.2188, 0.4688, 0.2188, 0.5, 0.25, 0.5312, 0.25, 0.5313, 0.2813, 0.5, 0.2813, 0.75, 0.5625, 0.7813, 0.5625, 0.7813, 0.5938, 0.75, 0.5938, 0.4688, 0.3125, 0.5, 0.3125, 0.5, 0.3438, 0.4688, 0.3438, 0.625, 0.25, 0.5938, 0.25, 0.5938, 0.2188, 0.875, 0.5313, 0.5, 0.3125, 0.5312, 0.3125, 0.5313, 0.3438, 0.5, 0.3438, 0.5938, 0.25, 0.5625, 0.25, 0.5625, 0.2188, 0.5938, 0.2188, 0.5625, 0.25, 0.5312, 0.25, 0.5313, 0.2188, 0.5625, 0.2188, 0.5312, 0.25, 0.5, 0.25, 0.5, 0.2188, 0.5313, 0.2188, 0.4063, 0.3438, 0.4375, 0.3438, 0.4375, 0.375, 0.4063, 0.375, 0.5, 0.25, 0.4688, 0.25, 0.4688, 0.2188, 0.5, 0.2188, 0.4688, 0.25, 0.4375, 0.25, 0.4375, 0.2188, 0.4688, 0.2188, 0.4375, 0.25, 0.4063, 0.25, 0.4063, 0.2188, 0.4375, 0.2188, 0.125, 0.5, 0.375, 0.2188, 0.4063, 0.2188, 0.4063, 0.25, 0.2813, 0.5938, 0.3125, 0.5938, 0.3125, 0.625, 0.2813, 0.625, 0.125, 0.5313, 0.375, 0.1875, 0.4063, 0.1875, 0.4063, 0.2188, 0.2813, 0.625, 0.3125, 0.625, 0.3125, 0.6563, 0.2813, 0.6563, 0.125, 0.5625, 0.375, 0.1563, 0.4063, 0.1563, 0.4063, 0.1875, 0.2813, 0.6563, 0.3125, 0.6563, 0.3125, 0.6875, 0.2813, 0.6875, 0.125, 0.5938, 0.375, 0.125, 0.4063, 0.125, 0.4063, 0.1563, 0.2813, 0.6875, 0.3125, 0.6875, 0.3125, 0.7188, 0.2812, 0.7188, 0.125, 0.625, 0.375, 0.09375, 0.4063, 0.09375, 0.4063, 0.125, 0.125, 0.6563, 0.375, 0.0625, 0.4063, 0.0625, 0.4063, 0.09375, 0.125, 0.6875, 0.375, 0.03125, 0.4063, 0.03125, 0.4063, 0.0625, 0.1563, 0.5313, 0.1875, 0.5313, 0.1875, 0.5625, 0.1563, 0.5625, 0.4063, 0.4062, 0.4063, 0.4375, 0.3125, 0.5, 0.375, 0.4063, 0.4063, 0.4375, 0.4063, 0.4688, 0.3438, 0.5, 0.375, 0.4375, 0.4063, 0.4688, 0.4063, 0.5, 0.375, 0.5, 0.375, 0.4688, 0.4375, 0.4688, 0.4688, 0.4688, 0.4688, 0.5, 0.4375, 0.5, 0.3125, 0.5625, 0.3438, 0.5625, 0.3438, 0.5938, 0.3125, 0.5938, 0.4063, 0.5313, 0.4063, 0.5625, 0.375, 0.5625, 0.375, 0.5313, 0.1562, 0.5938, 0.1875, 0.5938, 0.1875, 0.625, 0.1563, 0.625, 0.1875, 0.625, 0.2188, 0.625, 0.2188, 0.6563, 0.1875, 0.6563, 0.25, 0.5938, 0.2813, 0.5938, 0.2813, 0.625, 0.25, 0.625, 0.3125, 0.5938, 0.3438, 0.5938, 0.3438, 0.625, 0.3125, 0.625, 0.4063, 0.5625, 0.4063, 0.5938, 0.375, 0.5938, 0.375, 0.5625, 0.1563, 0.625, 0.1875, 0.625, 0.1875, 0.6563, 0.1562, 0.6562, 0.1875, 0.6563, 0.2188, 0.6563, 0.2188, 0.6875, 0.1875, 0.6875, 0.25, 0.625, 0.2813, 0.625, 0.2813, 0.6563, 0.25, 0.6563, 0.3125, 0.625, 0.3438, 0.625, 0.3438, 0.6563, 0.3125, 0.6563, 0.4063, 0.5938, 0.4063, 0.625, 0.375, 0.625, 0.375, 0.5938, 0.1562, 0.6562, 0.1875, 0.6563, 0.1875, 0.6875, 0.1563, 0.6875, 0.1875, 0.6875, 0.2188, 0.6875, 0.2188, 0.7188, 0.1875, 0.7188, 0.25, 0.6563, 0.2813, 0.6563, 0.2813, 0.6875, 0.25, 0.6875, 0.3125, 0.6563, 0.3438, 0.6563, 0.3438, 0.6875, 0.3125, 0.6875, 0.4063, 0.625, 0.4063, 0.6563, 0.375, 0.6563, 0.375, 0.625, 0.1563, 0.6875, 0.1875, 0.6875, 0.1875, 0.7188, 0.1563, 0.7188, 0.25, 0.6875, 0.2813, 0.6875, 0.2812, 0.7188, 0.25, 0.7188, 0.3125, 0.6875, 0.3438, 0.6875, 0.3438, 0.7188, 0.3125, 0.7188, 0.4063, 0.6563, 0.4063, 0.6875, 0.375, 0.6875, 0.375, 0.6563, 0.4688, 0.4688, 0.5, 0.4688, 0.5, 0.5, 0.4688, 0.5, 0.4063, 0.6875, 0.4063, 0.7188, 0.375, 0.7188, 0.375, 0.6875, 0.4375, 0.5313, 0.4688, 0.5313, 0.4688, 0.5625, 0.4375, 0.5625, 0.4063, 0.5313, 0.4375, 0.5313, 0.4375, 0.5625, 0.4063, 0.5625, 0.375, 0.2813, 0.1875, 0.5, 0.1875, 0.5313, 0.1563, 0.5313, 0.375, 0.3125, 0.2188, 0.5, 0.2188, 0.5313, 0.1875, 0.5313, 0.375, 0.3438, 0.25, 0.5, 0.25, 0.5313, 0.2188, 0.5313, 0.375, 0.375, 0.2813, 0.5, 0.2812, 0.5313, 0.25, 0.5313, 0.375, 0.4063, 0.3125, 0.5, 0.3125, 0.5313, 0.2812, 0.5313, 0.375, 0.4375, 0.3438, 0.5, 0.3438, 0.5313, 0.3125, 0.5313, 0.1875, 0.5938, 0.2188, 0.5938, 0.2188, 0.625, 0.1875, 0.625, 0.375, 0.4688, 0.375, 0.5, 0.375, 0.5313, 0.3438, 0.5313, 0.25, 0.5625, 0.2813, 0.5625, 0.2813, 0.5938, 0.25, 0.5938, 0.375, 0.5313, 0.375, 0.5625, 0.3438, 0.5625, 0.3438, 0.5313, 0.375, 0.5625, 0.375, 0.5938, 0.3438, 0.5938, 0.3438, 0.5625, 0.375, 0.5938, 0.375, 0.625, 0.3438, 0.625, 0.3438, 0.5938, 0.375, 0.625, 0.375, 0.6563, 0.3438, 0.6563, 0.3438, 0.625, 0.375, 0.6563, 0.375, 0.6875, 0.3438, 0.6875, 0.3438, 0.6563, 0.375, 0.6875, 0.375, 0.7188, 0.3438, 0.7188, 0.3438, 0.6875, 0.4063, 0.4688, 0.4375, 0.4688, 0.4375, 0.5, 0.4063, 0.5, 0.4688, 0.0625, 0.5, 0.0625, 0.5, 0.09375, 0.4688, 0.09375, 0.5313, 0.8438, 0.5625, 0.8438, 0.5625, 0.875, 0.5312, 0.875, 0.5312, 0.875, 0.5625, 0.875, 0.5625, 0.9063, 0.5313, 0.9063, 0.5313, 0.9063, 0.5625, 0.9063, 0.5625, 0.9375, 0.5312, 0.9375, 0.5312, 0.9375, 0.5625, 0.9375, 0.5625, 0.9688, 0.5313, 0.9688, 0.5938, 0.03125, 0.5625, 0.03125, 0.5625, 1.0, 0.5938, 0.0, 0.5312, 0.0625, 0.5625, 0.0625, 0.5625, 0.09375, 0.5313, 0.09375, 0.5313, 0.09375, 0.5625, 0.09375, 0.5625, 0.125, 0.5312, 0.125, 0.5312, 0.125, 0.5625, 0.125, 0.5625, 0.1562, 0.5313, 0.1563, 0.5313, 0.1563, 0.5625, 0.1562, 0.5625, 0.1875, 0.5312, 0.1875, 0.5312, 0.1875, 0.5625, 0.1875, 0.5625, 0.2188, 0.5313, 0.2188, 0.5625, 0.25, 0.5938, 0.25, 0.5938, 0.2813, 0.5625, 0.2813, 0.5, 0.4688, 0.5313, 0.4688, 0.5312, 0.5, 0.5, 0.5, 0.5313, 0.4688, 0.5625, 0.4688, 0.5625, 0.5, 0.5312, 0.5, 0.5625, 0.4688, 0.5938, 0.4687, 0.5938, 0.5, 0.5625, 0.5, 0.5938, 0.4687, 0.6563, 0.5, 0.625, 0.5, 0.5938, 0.5, 0.5625, 0.5625, 0.5938, 0.5625, 0.5938, 0.5938, 0.5625, 0.5938, 0.4375, 0.5625, 0.4688, 0.5625, 0.4688, 0.5938, 0.4375, 0.5938, 0.4063, 0.625, 0.4375, 0.625, 0.4375, 0.6563, 0.4063, 0.6563, 0.5, 0.5938, 0.5313, 0.5938, 0.5312, 0.625, 0.5, 0.625, 0.5625, 0.5938, 0.5938, 0.5938, 0.5938, 0.625, 0.5625, 0.625, 0.4375, 0.5938, 0.4688, 0.5938, 0.4688, 0.625, 0.4375, 0.625, 0.4063, 0.6563, 0.4375, 0.6563, 0.4375, 0.6875, 0.4063, 0.6875, 0.5, 0.625, 0.5312, 0.625, 0.5313, 0.6563, 0.5, 0.6563, 0.5625, 0.625, 0.5938, 0.625, 0.5938, 0.6563, 0.5625, 0.6563, 0.4375, 0.625, 0.4688, 0.625, 0.4688, 0.6563, 0.4375, 0.6563, 0.4063, 0.6875, 0.4375, 0.6875, 0.4375, 0.7188, 0.4063, 0.7188, 0.5, 0.6563, 0.5313, 0.6563, 0.5312, 0.6875, 0.5, 0.6875, 0.5625, 0.6563, 0.5938, 0.6563, 0.5938, 0.6875, 0.5625, 0.6875, 0.4375, 0.6563, 0.4688, 0.6563, 0.4688, 0.6875, 0.4375, 0.6875, 0.5, 0.6875, 0.5312, 0.6875, 0.5313, 0.7187, 0.5, 0.7188, 0.5625, 0.6875, 0.5938, 0.6875, 0.5938, 0.7188, 0.5625, 0.7188, 0.4375, 0.6875, 0.4688, 0.6875, 0.4688, 0.7187, 0.4375, 0.7188, 0.4063, 0.2813, 0.4375, 0.2813, 0.4375, 0.3125, 0.4063, 0.3125, 0.4688, 0.2813, 0.5, 0.2813, 0.5, 0.3125, 0.4688, 0.3125, 0.4375, 0.2813, 0.4688, 0.2813, 0.4688, 0.3125, 0.4375, 0.3125, 0.375, 0.5, 0.4063, 0.5, 0.4063, 0.5313, 0.375, 0.5313, 0.4063, 0.5, 0.4375, 0.5, 0.4375, 0.5313, 0.4063, 0.5313, 0.5625, 0.03125, 0.5938, 0.03125, 0.5938, 0.0625, 0.5625, 0.0625, 0.4375, 0.5, 0.4688, 0.5, 0.4688, 0.5313, 0.4375, 0.5313, 0.4688, 0.5, 0.5, 0.5, 0.5, 0.5313, 0.4688, 0.5313, 0.5, 0.5, 0.5312, 0.5, 0.5313, 0.5313, 0.5, 0.5313, 0.4063, 0.5938, 0.4375, 0.5938, 0.4375, 0.625, 0.4063, 0.625, 0.5312, 0.5, 0.5625, 0.5, 0.5625, 0.5313, 0.5313, 0.5313, 0.5625, 0.5, 0.5938, 0.5, 0.5938, 0.5313, 0.5625, 0.5313, 0.5938, 0.5, 0.625, 0.5, 0.625, 0.5313, 0.5938, 0.5313, 0.5, 0.5625, 0.5312, 0.5625, 0.5313, 0.5938, 0.5, 0.5938, 0.4688, 0.5938, 0.5, 0.5938, 0.5, 0.625, 0.4688, 0.625, 0.4688, 0.625, 0.5, 0.625, 0.5, 0.6563, 0.4688, 0.6563, 0.4688, 0.6563, 0.5, 0.6563, 0.5, 0.6875, 0.4688, 0.6875, 0.4688, 0.6875, 0.5, 0.6875, 0.5, 0.7188, 0.4688, 0.7187, 0.6875, 0.5625, 0.7188, 0.5625, 0.7187, 0.5938, 0.6875, 0.5938, 0.5312, 0.6875, 0.5625, 0.6875, 0.5625, 0.7188, 0.5313, 0.7187, 0.5313, 0.6563, 0.5625, 0.6563, 0.5625, 0.6875, 0.5312, 0.6875, 0.5312, 0.625, 0.5625, 0.625, 0.5625, 0.6563, 0.5313, 0.6563, 0.5313, 0.5938, 0.5625, 0.5938, 0.5625, 0.625, 0.5312, 0.625, 0.5312, 0.5625, 0.5625, 0.5625, 0.5625, 0.5938, 0.5313, 0.5938, 0.5938, 0.4375, 0.5938, 0.4063, 0.7188, 0.5, 0.625, 0.4375, 0.5625, 0.3125, 0.5938, 0.3125, 0.5938, 0.3438, 0.5625, 0.3438, 0.4375, 0.3125, 0.4688, 0.3125, 0.4688, 0.3438, 0.4375, 0.3438, 0.4063, 0.375, 0.4375, 0.375, 0.4375, 0.4063, 0.4063, 0.4062, 0.5, 0.3438, 0.5313, 0.3438, 0.5312, 0.375, 0.5, 0.375, 0.5625, 0.3438, 0.5938, 0.3438, 0.5938, 0.375, 0.5625, 0.375, 0.4375, 0.3438, 0.4688, 0.3438, 0.4688, 0.375, 0.4375, 0.375, 0.4063, 0.4062, 0.4375, 0.4063, 0.4375, 0.4375, 0.4063, 0.4375, 0.5, 0.375, 0.5312, 0.375, 0.5313, 0.4063, 0.5, 0.4063, 0.5625, 0.375, 0.5938, 0.375, 0.5938, 0.4063, 0.5625, 0.4063, 0.4375, 0.375, 0.4688, 0.375, 0.4688, 0.4063, 0.4375, 0.4063, 0.4063, 0.4375, 0.4375, 0.4375, 0.4375, 0.4688, 0.4063, 0.4688, 0.5, 0.4063, 0.5313, 0.4063, 0.5312, 0.4375, 0.5, 0.4375, 0.5625, 0.4063, 0.5938, 0.4063, 0.5938, 0.4375, 0.5625, 0.4375, 0.4375, 0.4063, 0.4688, 0.4063, 0.4688, 0.4375, 0.4375, 0.4375, 0.5, 0.4375, 0.5312, 0.4375, 0.5313, 0.4688, 0.5, 0.4688, 0.5625, 0.4375, 0.5938, 0.4375, 0.5938, 0.4687, 0.5625, 0.4688, 0.4375, 0.4375, 0.4688, 0.4375, 0.4688, 0.4688, 0.4375, 0.4688, 0.5938, 0.4687, 0.5938, 0.4375, 0.6875, 0.5, 0.625, 0.4688, 0.5, 0.2813, 0.5313, 0.2813, 0.5312, 0.3125, 0.5, 0.3125, 0.4688, 0.8125, 0.5, 0.8125, 0.5, 0.8438, 0.4688, 0.8438, 0.5313, 0.2813, 0.5625, 0.2813, 0.5625, 0.3125, 0.5312, 0.3125, 0.5625, 0.2813, 0.5938, 0.2813, 0.5938, 0.3125, 0.5625, 0.3125, 0.4063, 0.3125, 0.4375, 0.3125, 0.4375, 0.3438, 0.4063, 0.3438, 0.4688, 0.3438, 0.5, 0.3438, 0.5, 0.375, 0.4688, 0.375, 0.4688, 0.375, 0.5, 0.375, 0.5, 0.4063, 0.4688, 0.4063, 0.4688, 0.4063, 0.5, 0.4063, 0.5, 0.4375, 0.4688, 0.4375, 0.4688, 0.4375, 0.5, 0.4375, 0.5, 0.4688, 0.4688, 0.4688, 0.6875, 0.5313, 0.7188, 0.5313, 0.7188, 0.5625, 0.6875, 0.5625, 0.4375, 0.03125, 0.4063, 0.03125, 0.4063, 1.0, 0.4375, 0.0, 0.5312, 0.4375, 0.5625, 0.4375, 0.5625, 0.4688, 0.5313, 0.4688, 0.5313, 0.4063, 0.5625, 0.4063, 0.5625, 0.4375, 0.5312, 0.4375, 0.5312, 0.375, 0.5625, 0.375, 0.5625, 0.4063, 0.5313, 0.4063, 0.5313, 0.3438, 0.5625, 0.3438, 0.5625, 0.375, 0.5312, 0.375, 0.5312, 0.3125, 0.5625, 0.3125, 0.5625, 0.3438, 0.5313, 0.3438, 0.5938, 0.8125, 0.5938, 0.7812, 0.6563, 0.75, 0.625, 0.8125, 0.5938, 0.4063, 0.5938, 0.375, 0.75, 0.5, 0.625, 0.4063, 0.4063, 0.375, 0.4063, 0.4062, 0.2813, 0.5, 0.375, 0.375, 0.2813, 0.5625, 0.3125, 0.5625, 0.3125, 0.5938, 0.2813, 0.5938, 0.1875, 0.5625, 0.2188, 0.5625, 0.2188, 0.5938, 0.1875, 0.5938, 0.1563, 0.5625, 0.1875, 0.5625, 0.1875, 0.5938, 0.1562, 0.5938, 0.3125, 0.5313, 0.3438, 0.5313, 0.3438, 0.5625, 0.3125, 0.5625, 0.2812, 0.5313, 0.3125, 0.5313, 0.3125, 0.5625, 0.2813, 0.5625, 0.25, 0.5313, 0.2812, 0.5313, 0.2813, 0.5625, 0.25, 0.5625, 0.2188, 0.5313, 0.25, 0.5313, 0.25, 0.5625, 0.2188, 0.5625, 0.4063, 0.5625, 0.4375, 0.5625, 0.4375, 0.5938, 0.4063, 0.5938, 0.5625, 0.5313, 0.5938, 0.5313, 0.5938, 0.5625, 0.5625, 0.5625, 0.5313, 0.5313, 0.5625, 0.5313, 0.5625, 0.5625, 0.5312, 0.5625, 0.5, 0.5313, 0.5313, 0.5313, 0.5312, 0.5625, 0.5, 0.5625, 0.4688, 0.5313, 0.5, 0.5313, 0.5, 0.5625, 0.4688, 0.5625, 0.4375, 0.8125, 0.4688, 0.8125, 0.4688, 0.8438, 0.4375, 0.8438, 0.5625, 0.7812, 0.5938, 0.7812, 0.5938, 0.8125, 0.5625, 0.8125, 0.5313, 0.7813, 0.5625, 0.7812, 0.5625, 0.8125, 0.5312, 0.8125, 0.5, 0.7813, 0.5313, 0.7813, 0.5312, 0.8125, 0.5, 0.8125, 0.4688, 0.7813, 0.5, 0.7813, 0.5, 0.8125, 0.4688, 0.8125, 0.5312, 0.8125, 0.5625, 0.8125, 0.5625, 0.8438, 0.5313, 0.8438, 0.7188, 0.6875, 0.75, 0.6875, 0.75, 0.7188, 0.7188, 0.7188, 0.7187, 0.6563, 0.75, 0.6563, 0.75, 0.6875, 0.7188, 0.6875, 0.7188, 0.625, 0.75, 0.625, 0.75, 0.6563, 0.7187, 0.6563, 0.7187, 0.5938, 0.75, 0.5938, 0.75, 0.625, 0.7188, 0.625, 0.7188, 0.5625, 0.75, 0.5625, 0.75, 0.5938, 0.7187, 0.5938, 0.8125, 0.5313, 0.8438, 0.5313, 0.8438, 0.5625, 0.8125, 0.5625, 0.7813, 0.5313, 0.8125, 0.5313, 0.8125, 0.5625, 0.7813, 0.5625, 0.75, 0.5313, 0.7813, 0.5313, 0.7813, 0.5625, 0.75, 0.5625, 0.7188, 0.5313, 0.75, 0.5313, 0.75, 0.5625, 0.7188, 0.5625, 0.2188, 0.6563, 0.25, 0.6563, 0.25, 0.6875, 0.2188, 0.6875, 0.2188, 0.625, 0.25, 0.625, 0.25, 0.6563, 0.2188, 0.6563, 0.2188, 0.5938, 0.25, 0.5938, 0.25, 0.625, 0.2188, 0.625, 0.2188, 0.5625, 0.25, 0.5625, 0.25, 0.5938, 0.2188, 0.5938])
me_cube.materials.append(mat_material)
me_cube.use_mirror_vertex_groups = False
me_cube.update()

# ---- objects
ob_cube = bpy.data.objects.new('Cube', me_cube)

# ---- transforms, parenting, visibility, modifiers, constraints
ob_cube.location = (0.0, 0.0, 0.0)
ob_cube.scale = (3.453, 1.663, 1.663)
ob_cube.lock_rotations_4d = False
ob_cube.empty_display_type = 'ARROWS'
ob_cube.lineart.crease_threshold = 0.0

# ---- collection membership
col_collection.objects.link(ob_cube)

# ---- scene / render settings (as saved in the file)
scene.frame_start = 1; scene.frame_end = 250; scene.frame_set(1)
scene.render.engine = 'BLENDER_EEVEE_NEXT'
scene.cycles.sampling_pattern = 'TABULATED_SOBOL'
scene.eevee.ray_tracing_options.trace_max_roughness = 0.0
bpy.context.view_layer.update()

# ---- added for rendering (the .blend has no active camera and no usable light): camera, sun
cam_auto = bpy.data.cameras.new('AutoCamera')
cam_auto.lens = 50.0
cam_auto.sensor_width = 36.0
cam_auto.clip_end = 1000.0
ob_auto_camera = bpy.data.objects.new('AutoCamera', cam_auto)
scene.collection.objects.link(ob_auto_camera)
ob_auto_camera.location = (3.59157, -4.27318, 2.8846)
ob_auto_camera.rotation_euler = (1.09748, -7.21219e-08, 0.694738)
scene.camera = ob_auto_camera
light_auto_sun = bpy.data.lights.new('AutoSun', 'SUN')
light_auto_sun.energy = 3.0
light_auto_sun.angle = 0.0523599
ob_auto_sun = bpy.data.objects.new('AutoSun', light_auto_sun)
scene.collection.objects.link(ob_auto_sun)
ob_auto_sun.rotation_euler = (0.872665, 0.174533, 0.523599)
bpy.context.view_layer.update()
